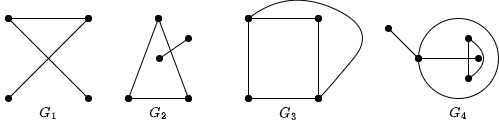

The diagram above was exported from draw.io. Its source (the exported page's mxGraphModel, read from the mxfile embedded in the PNG):
<mxGraphModel dx="191" dy="140" grid="1" gridSize="10" guides="1" tooltips="1" connect="1" arrows="1" fold="1" page="1" pageScale="1" pageWidth="583" pageHeight="413" math="1" shadow="0">
  <root>
    <mxCell id="0" />
    <mxCell id="1" parent="0" />
    <mxCell id="2" value="" style="endArrow=oval;html=1;startArrow=oval;startFill=1;endFill=1;" parent="1" edge="1">
      <mxGeometry width="50" height="50" relative="1" as="geometry">
        <mxPoint x="80" y="160" as="sourcePoint" />
        <mxPoint x="160" y="80" as="targetPoint" />
      </mxGeometry>
    </mxCell>
    <mxCell id="3" value="" style="endArrow=oval;html=1;endFill=1;startArrow=oval;startFill=1;" parent="1" edge="1">
      <mxGeometry width="50" height="50" relative="1" as="geometry">
        <mxPoint x="160" y="160" as="sourcePoint" />
        <mxPoint x="80" y="80" as="targetPoint" />
      </mxGeometry>
    </mxCell>
    <mxCell id="4" value="" style="endArrow=oval;html=1;endFill=1;startArrow=oval;startFill=1;" parent="1" edge="1">
      <mxGeometry width="50" height="50" relative="1" as="geometry">
        <mxPoint x="160" y="80" as="sourcePoint" />
        <mxPoint x="80" y="80" as="targetPoint" />
      </mxGeometry>
    </mxCell>
    <mxCell id="6" value="" style="endArrow=oval;html=1;endFill=1;startArrow=oval;startFill=1;" parent="1" edge="1">
      <mxGeometry width="50" height="50" relative="1" as="geometry">
        <mxPoint x="260" y="160" as="sourcePoint" />
        <mxPoint x="230" y="80" as="targetPoint" />
      </mxGeometry>
    </mxCell>
    <mxCell id="7" value="" style="endArrow=oval;html=1;endFill=1;startArrow=oval;startFill=1;" parent="1" edge="1">
      <mxGeometry width="50" height="50" relative="1" as="geometry">
        <mxPoint x="200" y="160" as="sourcePoint" />
        <mxPoint x="230" y="80" as="targetPoint" />
      </mxGeometry>
    </mxCell>
    <mxCell id="8" value="" style="endArrow=oval;html=1;endFill=1;startArrow=oval;startFill=1;" parent="1" edge="1">
      <mxGeometry width="50" height="50" relative="1" as="geometry">
        <mxPoint x="200" y="160" as="sourcePoint" />
        <mxPoint x="260" y="160" as="targetPoint" />
      </mxGeometry>
    </mxCell>
    <mxCell id="9" value="" style="endArrow=oval;html=1;endFill=1;startArrow=oval;startFill=1;" parent="1" edge="1">
      <mxGeometry width="50" height="50" relative="1" as="geometry">
        <mxPoint x="231" y="120" as="sourcePoint" />
        <mxPoint x="260" y="100" as="targetPoint" />
      </mxGeometry>
    </mxCell>
    <mxCell id="10" value="" style="endArrow=oval;html=1;endFill=1;startArrow=oval;startFill=1;" parent="1" edge="1">
      <mxGeometry width="50" height="50" relative="1" as="geometry">
        <mxPoint x="390" y="80" as="sourcePoint" />
        <mxPoint x="320" y="80" as="targetPoint" />
      </mxGeometry>
    </mxCell>
    <mxCell id="11" value="" style="endArrow=oval;html=1;endFill=1;startArrow=oval;startFill=1;" parent="1" edge="1">
      <mxGeometry width="50" height="50" relative="1" as="geometry">
        <mxPoint x="390" y="160" as="sourcePoint" />
        <mxPoint x="320" y="160" as="targetPoint" />
      </mxGeometry>
    </mxCell>
    <mxCell id="12" value="" style="endArrow=oval;html=1;endFill=1;startArrow=oval;startFill=1;" parent="1" edge="1">
      <mxGeometry width="50" height="50" relative="1" as="geometry">
        <mxPoint x="320" y="160" as="sourcePoint" />
        <mxPoint x="320" y="80" as="targetPoint" />
      </mxGeometry>
    </mxCell>
    <mxCell id="13" value="" style="endArrow=oval;html=1;endFill=1;startArrow=oval;startFill=1;" parent="1" edge="1">
      <mxGeometry width="50" height="50" relative="1" as="geometry">
        <mxPoint x="390" y="160" as="sourcePoint" />
        <mxPoint x="390" y="80" as="targetPoint" />
      </mxGeometry>
    </mxCell>
    <mxCell id="14" value="" style="endArrow=oval;html=1;endFill=1;startArrow=oval;startFill=1;curved=1;" parent="1" edge="1">
      <mxGeometry width="50" height="50" relative="1" as="geometry">
        <mxPoint x="390" y="160" as="sourcePoint" />
        <mxPoint x="320" y="80" as="targetPoint" />
        <Array as="points">
          <mxPoint x="400" y="150" />
          <mxPoint x="450" y="90" />
          <mxPoint x="360" y="50" />
        </Array>
      </mxGeometry>
    </mxCell>
    <mxCell id="15" value="" style="ellipse;whiteSpace=wrap;html=1;aspect=fixed;fillColor=none;" parent="1" vertex="1">
      <mxGeometry x="490" y="80" width="80" height="80" as="geometry" />
    </mxCell>
    <mxCell id="16" value="" style="endArrow=oval;html=1;endFill=1;startArrow=oval;startFill=1;" parent="1" edge="1">
      <mxGeometry width="50" height="50" relative="1" as="geometry">
        <mxPoint x="540" y="140" as="sourcePoint" />
        <mxPoint x="540" y="100" as="targetPoint" />
      </mxGeometry>
    </mxCell>
    <mxCell id="17" value="" style="endArrow=none;html=1;curved=1;" parent="1" edge="1">
      <mxGeometry width="50" height="50" relative="1" as="geometry">
        <mxPoint x="540" y="140" as="sourcePoint" />
        <mxPoint x="540" y="100" as="targetPoint" />
        <Array as="points">
          <mxPoint x="570" y="120" />
        </Array>
      </mxGeometry>
    </mxCell>
    <mxCell id="18" value="" style="endArrow=oval;html=1;endFill=1;startArrow=oval;startFill=1;" parent="1" edge="1">
      <mxGeometry width="50" height="50" relative="1" as="geometry">
        <mxPoint x="550" y="120" as="sourcePoint" />
        <mxPoint x="490" y="120" as="targetPoint" />
      </mxGeometry>
    </mxCell>
    <mxCell id="20" value="" style="endArrow=oval;html=1;endFill=1;startArrow=oval;startFill=1;" parent="1" edge="1">
      <mxGeometry width="50" height="50" relative="1" as="geometry">
        <mxPoint x="490" y="120" as="sourcePoint" />
        <mxPoint x="460" y="90" as="targetPoint" />
      </mxGeometry>
    </mxCell>
    <mxCell id="21" value="$$G_1$$" style="text;html=1;strokeColor=none;fillColor=none;align=center;verticalAlign=middle;whiteSpace=wrap;rounded=0;" vertex="1" parent="1">
      <mxGeometry x="90" y="160" width="60" height="30" as="geometry" />
    </mxCell>
    <mxCell id="22" value="$$G_2$$" style="text;html=1;strokeColor=none;fillColor=none;align=center;verticalAlign=middle;whiteSpace=wrap;rounded=0;" vertex="1" parent="1">
      <mxGeometry x="200" y="160" width="60" height="30" as="geometry" />
    </mxCell>
    <mxCell id="23" value="$$G_3$$" style="text;html=1;strokeColor=none;fillColor=none;align=center;verticalAlign=middle;whiteSpace=wrap;rounded=0;" vertex="1" parent="1">
      <mxGeometry x="330" y="160" width="60" height="30" as="geometry" />
    </mxCell>
    <mxCell id="26" value="$$G_4&lt;br&gt;$$" style="text;html=1;strokeColor=none;fillColor=none;align=center;verticalAlign=middle;whiteSpace=wrap;rounded=0;" vertex="1" parent="1">
      <mxGeometry x="500" y="160" width="60" height="30" as="geometry" />
    </mxCell>
  </root>
</mxGraphModel>